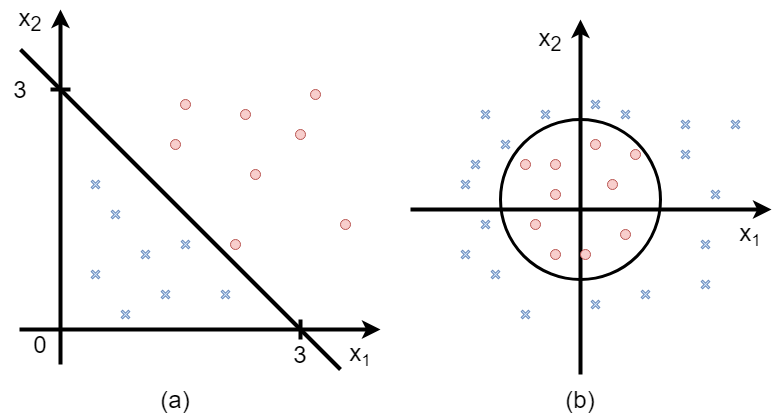

The diagram above was exported from draw.io. Its source (the exported page's mxGraphModel, read from the mxfile embedded in the PNG):
<mxGraphModel dx="782" dy="1064" grid="1" gridSize="10" guides="1" tooltips="1" connect="1" arrows="1" fold="1" page="1" pageScale="1" pageWidth="827" pageHeight="1169" math="0" shadow="0">
  <root>
    <mxCell id="0" />
    <mxCell id="1" parent="0" />
    <mxCell id="aLfK4IL6SH_dngifjg9--8" value="" style="endArrow=classic;html=1;strokeWidth=4;" parent="1" edge="1">
      <mxGeometry width="50" height="50" relative="1" as="geometry">
        <mxPoint x="280" y="595" as="sourcePoint" />
        <mxPoint x="280" y="240" as="targetPoint" />
      </mxGeometry>
    </mxCell>
    <mxCell id="aLfK4IL6SH_dngifjg9--9" value="" style="endArrow=classic;html=1;strokeWidth=4;" parent="1" edge="1">
      <mxGeometry width="50" height="50" relative="1" as="geometry">
        <mxPoint x="239" y="560" as="sourcePoint" />
        <mxPoint x="600" y="560" as="targetPoint" />
      </mxGeometry>
    </mxCell>
    <mxCell id="aLfK4IL6SH_dngifjg9--10" value="&lt;font style=&quot;font-size: 24px&quot;&gt;x&lt;/font&gt;&lt;font style=&quot;font-size: 20px&quot;&gt;&lt;sub&gt;1&lt;/sub&gt;&lt;/font&gt;" style="text;html=1;strokeColor=none;fillColor=none;align=center;verticalAlign=middle;whiteSpace=wrap;rounded=0;" parent="1" vertex="1">
      <mxGeometry x="560" y="575" width="40" height="20" as="geometry" />
    </mxCell>
    <mxCell id="aLfK4IL6SH_dngifjg9--16" value="&lt;font style=&quot;font-size: 24px&quot;&gt;x&lt;sub&gt;2&lt;/sub&gt;&lt;/font&gt;" style="text;html=1;strokeColor=none;fillColor=none;align=center;verticalAlign=middle;whiteSpace=wrap;rounded=0;" parent="1" vertex="1">
      <mxGeometry x="230" y="240" width="40" height="20" as="geometry" />
    </mxCell>
    <mxCell id="Ua3f5oLP4tM5YoOxTJLQ-1" value="" style="endArrow=none;html=1;strokeWidth=4;" parent="1" edge="1">
      <mxGeometry width="50" height="50" relative="1" as="geometry">
        <mxPoint x="270" y="320" as="sourcePoint" />
        <mxPoint x="290" y="320" as="targetPoint" />
      </mxGeometry>
    </mxCell>
    <mxCell id="Ua3f5oLP4tM5YoOxTJLQ-2" value="&lt;font style=&quot;font-size: 24px&quot;&gt;3&lt;br&gt;&lt;/font&gt;" style="text;html=1;strokeColor=none;fillColor=none;align=center;verticalAlign=middle;whiteSpace=wrap;rounded=0;" parent="1" vertex="1">
      <mxGeometry x="220" y="310" width="40" height="20" as="geometry" />
    </mxCell>
    <mxCell id="Ua3f5oLP4tM5YoOxTJLQ-5" value="" style="endArrow=none;html=1;strokeWidth=4;" parent="1" edge="1">
      <mxGeometry width="50" height="50" relative="1" as="geometry">
        <mxPoint x="520" y="550" as="sourcePoint" />
        <mxPoint x="520" y="570" as="targetPoint" />
      </mxGeometry>
    </mxCell>
    <mxCell id="Ua3f5oLP4tM5YoOxTJLQ-6" value="&lt;font style=&quot;font-size: 24px&quot;&gt;3&lt;br&gt;&lt;/font&gt;" style="text;html=1;strokeColor=none;fillColor=none;align=center;verticalAlign=middle;whiteSpace=wrap;rounded=0;" parent="1" vertex="1">
      <mxGeometry x="500" y="575" width="40" height="20" as="geometry" />
    </mxCell>
    <mxCell id="Ua3f5oLP4tM5YoOxTJLQ-7" value="" style="endArrow=none;html=1;strokeWidth=4;" parent="1" edge="1">
      <mxGeometry width="50" height="50" relative="1" as="geometry">
        <mxPoint x="240" y="280" as="sourcePoint" />
        <mxPoint x="560" y="600" as="targetPoint" />
      </mxGeometry>
    </mxCell>
    <mxCell id="Ua3f5oLP4tM5YoOxTJLQ-8" value="" style="shape=cross;whiteSpace=wrap;html=1;rotation=45;fillColor=#dae8fc;strokeColor=#6c8ebf;" parent="1" vertex="1">
      <mxGeometry x="310" y="500" width="10" height="10" as="geometry" />
    </mxCell>
    <mxCell id="Ua3f5oLP4tM5YoOxTJLQ-9" value="" style="shape=cross;whiteSpace=wrap;html=1;rotation=45;fillColor=#dae8fc;strokeColor=#6c8ebf;" parent="1" vertex="1">
      <mxGeometry x="380" y="520" width="10" height="10" as="geometry" />
    </mxCell>
    <mxCell id="Ua3f5oLP4tM5YoOxTJLQ-10" value="" style="shape=cross;whiteSpace=wrap;html=1;rotation=45;fillColor=#dae8fc;strokeColor=#6c8ebf;" parent="1" vertex="1">
      <mxGeometry x="310" y="410" width="10" height="10" as="geometry" />
    </mxCell>
    <mxCell id="Ua3f5oLP4tM5YoOxTJLQ-11" value="" style="shape=cross;whiteSpace=wrap;html=1;rotation=45;fillColor=#dae8fc;strokeColor=#6c8ebf;" parent="1" vertex="1">
      <mxGeometry x="330" y="440" width="10" height="10" as="geometry" />
    </mxCell>
    <mxCell id="Ua3f5oLP4tM5YoOxTJLQ-12" value="" style="shape=cross;whiteSpace=wrap;html=1;rotation=45;fillColor=#dae8fc;strokeColor=#6c8ebf;" parent="1" vertex="1">
      <mxGeometry x="400" y="470" width="10" height="10" as="geometry" />
    </mxCell>
    <mxCell id="Ua3f5oLP4tM5YoOxTJLQ-13" value="" style="shape=cross;whiteSpace=wrap;html=1;rotation=45;fillColor=#dae8fc;strokeColor=#6c8ebf;" parent="1" vertex="1">
      <mxGeometry x="360" y="480" width="10" height="10" as="geometry" />
    </mxCell>
    <mxCell id="Ua3f5oLP4tM5YoOxTJLQ-14" value="" style="shape=cross;whiteSpace=wrap;html=1;rotation=45;fillColor=#dae8fc;strokeColor=#6c8ebf;" parent="1" vertex="1">
      <mxGeometry x="440" y="520" width="10" height="10" as="geometry" />
    </mxCell>
    <mxCell id="Ua3f5oLP4tM5YoOxTJLQ-15" value="" style="shape=cross;whiteSpace=wrap;html=1;rotation=45;fillColor=#dae8fc;strokeColor=#6c8ebf;" parent="1" vertex="1">
      <mxGeometry x="340" y="540" width="10" height="10" as="geometry" />
    </mxCell>
    <mxCell id="Ua3f5oLP4tM5YoOxTJLQ-16" value="" style="ellipse;whiteSpace=wrap;html=1;fillColor=#f8cecc;strokeColor=#b85450;" parent="1" vertex="1">
      <mxGeometry x="400" y="330" width="10" height="10" as="geometry" />
    </mxCell>
    <mxCell id="Ua3f5oLP4tM5YoOxTJLQ-17" value="" style="ellipse;whiteSpace=wrap;html=1;fillColor=#f8cecc;strokeColor=#b85450;" parent="1" vertex="1">
      <mxGeometry x="390" y="370" width="10" height="10" as="geometry" />
    </mxCell>
    <mxCell id="Ua3f5oLP4tM5YoOxTJLQ-18" value="" style="ellipse;whiteSpace=wrap;html=1;fillColor=#f8cecc;strokeColor=#b85450;" parent="1" vertex="1">
      <mxGeometry x="515" y="360" width="10" height="10" as="geometry" />
    </mxCell>
    <mxCell id="Ua3f5oLP4tM5YoOxTJLQ-19" value="" style="ellipse;whiteSpace=wrap;html=1;fillColor=#f8cecc;strokeColor=#b85450;" parent="1" vertex="1">
      <mxGeometry x="470" y="400" width="10" height="10" as="geometry" />
    </mxCell>
    <mxCell id="Ua3f5oLP4tM5YoOxTJLQ-20" value="" style="ellipse;whiteSpace=wrap;html=1;fillColor=#f8cecc;strokeColor=#b85450;" parent="1" vertex="1">
      <mxGeometry x="560" y="450" width="10" height="10" as="geometry" />
    </mxCell>
    <mxCell id="Ua3f5oLP4tM5YoOxTJLQ-21" value="" style="ellipse;whiteSpace=wrap;html=1;fillColor=#f8cecc;strokeColor=#b85450;" parent="1" vertex="1">
      <mxGeometry x="450" y="470" width="10" height="10" as="geometry" />
    </mxCell>
    <mxCell id="Ua3f5oLP4tM5YoOxTJLQ-22" value="" style="ellipse;whiteSpace=wrap;html=1;fillColor=#f8cecc;strokeColor=#b85450;" parent="1" vertex="1">
      <mxGeometry x="460" y="340" width="10" height="10" as="geometry" />
    </mxCell>
    <mxCell id="Ua3f5oLP4tM5YoOxTJLQ-23" value="" style="ellipse;whiteSpace=wrap;html=1;fillColor=#f8cecc;strokeColor=#b85450;" parent="1" vertex="1">
      <mxGeometry x="530" y="320" width="10" height="10" as="geometry" />
    </mxCell>
    <mxCell id="Ua3f5oLP4tM5YoOxTJLQ-24" value="&lt;font style=&quot;font-size: 24px&quot;&gt;0&lt;br&gt;&lt;/font&gt;" style="text;html=1;strokeColor=none;fillColor=none;align=center;verticalAlign=middle;whiteSpace=wrap;rounded=0;" parent="1" vertex="1">
      <mxGeometry x="240" y="565" width="40" height="20" as="geometry" />
    </mxCell>
    <mxCell id="Epte18iXJL4wXOwbyf8F-1" value="" style="endArrow=classic;html=1;strokeWidth=4;" parent="1" edge="1">
      <mxGeometry width="50" height="50" relative="1" as="geometry">
        <mxPoint x="800" y="605" as="sourcePoint" />
        <mxPoint x="800" y="250" as="targetPoint" />
      </mxGeometry>
    </mxCell>
    <mxCell id="Epte18iXJL4wXOwbyf8F-2" value="" style="endArrow=classic;html=1;strokeWidth=4;" parent="1" edge="1">
      <mxGeometry width="50" height="50" relative="1" as="geometry">
        <mxPoint x="630" y="440" as="sourcePoint" />
        <mxPoint x="991" y="440" as="targetPoint" />
      </mxGeometry>
    </mxCell>
    <mxCell id="Epte18iXJL4wXOwbyf8F-10" value="" style="shape=cross;whiteSpace=wrap;html=1;rotation=45;fillColor=#dae8fc;strokeColor=#6c8ebf;" parent="1" vertex="1">
      <mxGeometry x="710" y="500" width="10" height="10" as="geometry" />
    </mxCell>
    <mxCell id="Epte18iXJL4wXOwbyf8F-12" value="" style="shape=cross;whiteSpace=wrap;html=1;rotation=45;fillColor=#dae8fc;strokeColor=#6c8ebf;" parent="1" vertex="1">
      <mxGeometry x="680" y="410" width="10" height="10" as="geometry" />
    </mxCell>
    <mxCell id="Epte18iXJL4wXOwbyf8F-17" value="" style="shape=cross;whiteSpace=wrap;html=1;rotation=45;fillColor=#dae8fc;strokeColor=#6c8ebf;" parent="1" vertex="1">
      <mxGeometry x="740" y="540" width="10" height="10" as="geometry" />
    </mxCell>
    <mxCell id="Epte18iXJL4wXOwbyf8F-19" value="" style="ellipse;whiteSpace=wrap;html=1;fillColor=#f8cecc;strokeColor=#b85450;" parent="1" vertex="1">
      <mxGeometry x="770" y="480" width="10" height="10" as="geometry" />
    </mxCell>
    <mxCell id="Epte18iXJL4wXOwbyf8F-20" value="" style="ellipse;whiteSpace=wrap;html=1;fillColor=#f8cecc;strokeColor=#b85450;" parent="1" vertex="1">
      <mxGeometry x="827" y="410" width="10" height="10" as="geometry" />
    </mxCell>
    <mxCell id="Epte18iXJL4wXOwbyf8F-22" value="" style="ellipse;whiteSpace=wrap;html=1;fillColor=#f8cecc;strokeColor=#b85450;" parent="1" vertex="1">
      <mxGeometry x="770" y="390" width="10" height="10" as="geometry" />
    </mxCell>
    <mxCell id="Epte18iXJL4wXOwbyf8F-23" value="" style="ellipse;whiteSpace=wrap;html=1;fillColor=#f8cecc;strokeColor=#b85450;" parent="1" vertex="1">
      <mxGeometry x="750" y="450" width="10" height="10" as="geometry" />
    </mxCell>
    <mxCell id="Epte18iXJL4wXOwbyf8F-25" value="" style="ellipse;whiteSpace=wrap;html=1;fillColor=#f8cecc;strokeColor=#b85450;" parent="1" vertex="1">
      <mxGeometry x="810" y="370" width="10" height="10" as="geometry" />
    </mxCell>
    <mxCell id="Epte18iXJL4wXOwbyf8F-27" value="" style="ellipse;whiteSpace=wrap;html=1;fillColor=none;strokeWidth=3;" parent="1" vertex="1">
      <mxGeometry x="720" y="350" width="160" height="160" as="geometry" />
    </mxCell>
    <mxCell id="Epte18iXJL4wXOwbyf8F-28" value="" style="ellipse;whiteSpace=wrap;html=1;fillColor=#f8cecc;strokeColor=#b85450;" parent="1" vertex="1">
      <mxGeometry x="770" y="420" width="10" height="10" as="geometry" />
    </mxCell>
    <mxCell id="Epte18iXJL4wXOwbyf8F-29" value="" style="ellipse;whiteSpace=wrap;html=1;fillColor=#f8cecc;strokeColor=#b85450;" parent="1" vertex="1">
      <mxGeometry x="840" y="460" width="10" height="10" as="geometry" />
    </mxCell>
    <mxCell id="Epte18iXJL4wXOwbyf8F-30" value="" style="ellipse;whiteSpace=wrap;html=1;fillColor=#f8cecc;strokeColor=#b85450;" parent="1" vertex="1">
      <mxGeometry x="800" y="480" width="10" height="10" as="geometry" />
    </mxCell>
    <mxCell id="Epte18iXJL4wXOwbyf8F-31" value="" style="ellipse;whiteSpace=wrap;html=1;fillColor=#f8cecc;strokeColor=#b85450;" parent="1" vertex="1">
      <mxGeometry x="850" y="380" width="10" height="10" as="geometry" />
    </mxCell>
    <mxCell id="Epte18iXJL4wXOwbyf8F-32" value="" style="ellipse;whiteSpace=wrap;html=1;fillColor=#f8cecc;strokeColor=#b85450;" parent="1" vertex="1">
      <mxGeometry x="740" y="390" width="10" height="10" as="geometry" />
    </mxCell>
    <mxCell id="Epte18iXJL4wXOwbyf8F-33" value="" style="shape=cross;whiteSpace=wrap;html=1;rotation=45;fillColor=#dae8fc;strokeColor=#6c8ebf;" parent="1" vertex="1">
      <mxGeometry x="920" y="470" width="10" height="10" as="geometry" />
    </mxCell>
    <mxCell id="Epte18iXJL4wXOwbyf8F-34" value="" style="shape=cross;whiteSpace=wrap;html=1;rotation=45;fillColor=#dae8fc;strokeColor=#6c8ebf;" parent="1" vertex="1">
      <mxGeometry x="860" y="520" width="10" height="10" as="geometry" />
    </mxCell>
    <mxCell id="Epte18iXJL4wXOwbyf8F-35" value="" style="shape=cross;whiteSpace=wrap;html=1;rotation=45;fillColor=#dae8fc;strokeColor=#6c8ebf;" parent="1" vertex="1">
      <mxGeometry x="920" y="510" width="10" height="10" as="geometry" />
    </mxCell>
    <mxCell id="Epte18iXJL4wXOwbyf8F-36" value="" style="shape=cross;whiteSpace=wrap;html=1;rotation=45;fillColor=#dae8fc;strokeColor=#6c8ebf;" parent="1" vertex="1">
      <mxGeometry x="810" y="530" width="10" height="10" as="geometry" />
    </mxCell>
    <mxCell id="Epte18iXJL4wXOwbyf8F-37" value="" style="shape=cross;whiteSpace=wrap;html=1;rotation=45;fillColor=#dae8fc;strokeColor=#6c8ebf;" parent="1" vertex="1">
      <mxGeometry x="700" y="340" width="10" height="10" as="geometry" />
    </mxCell>
    <mxCell id="Epte18iXJL4wXOwbyf8F-38" value="" style="shape=cross;whiteSpace=wrap;html=1;rotation=45;fillColor=#dae8fc;strokeColor=#6c8ebf;" parent="1" vertex="1">
      <mxGeometry x="720" y="370" width="10" height="10" as="geometry" />
    </mxCell>
    <mxCell id="Epte18iXJL4wXOwbyf8F-39" value="" style="shape=cross;whiteSpace=wrap;html=1;rotation=45;fillColor=#dae8fc;strokeColor=#6c8ebf;" parent="1" vertex="1">
      <mxGeometry x="690" y="390" width="10" height="10" as="geometry" />
    </mxCell>
    <mxCell id="Epte18iXJL4wXOwbyf8F-40" value="" style="shape=cross;whiteSpace=wrap;html=1;rotation=45;fillColor=#dae8fc;strokeColor=#6c8ebf;" parent="1" vertex="1">
      <mxGeometry x="760" y="340" width="10" height="10" as="geometry" />
    </mxCell>
    <mxCell id="Epte18iXJL4wXOwbyf8F-41" value="" style="shape=cross;whiteSpace=wrap;html=1;rotation=45;fillColor=#dae8fc;strokeColor=#6c8ebf;" parent="1" vertex="1">
      <mxGeometry x="810" y="330" width="10" height="10" as="geometry" />
    </mxCell>
    <mxCell id="Epte18iXJL4wXOwbyf8F-42" value="" style="shape=cross;whiteSpace=wrap;html=1;rotation=45;fillColor=#dae8fc;strokeColor=#6c8ebf;" parent="1" vertex="1">
      <mxGeometry x="840" y="340" width="10" height="10" as="geometry" />
    </mxCell>
    <mxCell id="Epte18iXJL4wXOwbyf8F-43" value="" style="shape=cross;whiteSpace=wrap;html=1;rotation=45;fillColor=#dae8fc;strokeColor=#6c8ebf;" parent="1" vertex="1">
      <mxGeometry x="900" y="350" width="10" height="10" as="geometry" />
    </mxCell>
    <mxCell id="Epte18iXJL4wXOwbyf8F-44" value="" style="shape=cross;whiteSpace=wrap;html=1;rotation=45;fillColor=#dae8fc;strokeColor=#6c8ebf;" parent="1" vertex="1">
      <mxGeometry x="900" y="380" width="10" height="10" as="geometry" />
    </mxCell>
    <mxCell id="Epte18iXJL4wXOwbyf8F-45" value="" style="shape=cross;whiteSpace=wrap;html=1;rotation=45;fillColor=#dae8fc;strokeColor=#6c8ebf;" parent="1" vertex="1">
      <mxGeometry x="950" y="350" width="10" height="10" as="geometry" />
    </mxCell>
    <mxCell id="Epte18iXJL4wXOwbyf8F-46" value="" style="shape=cross;whiteSpace=wrap;html=1;rotation=45;fillColor=#dae8fc;strokeColor=#6c8ebf;" parent="1" vertex="1">
      <mxGeometry x="930" y="420" width="10" height="10" as="geometry" />
    </mxCell>
    <mxCell id="Epte18iXJL4wXOwbyf8F-47" value="" style="shape=cross;whiteSpace=wrap;html=1;rotation=45;fillColor=#dae8fc;strokeColor=#6c8ebf;" parent="1" vertex="1">
      <mxGeometry x="700" y="450" width="10" height="10" as="geometry" />
    </mxCell>
    <mxCell id="Epte18iXJL4wXOwbyf8F-48" value="" style="shape=cross;whiteSpace=wrap;html=1;rotation=45;fillColor=#dae8fc;strokeColor=#6c8ebf;" parent="1" vertex="1">
      <mxGeometry x="680" y="480" width="10" height="10" as="geometry" />
    </mxCell>
    <mxCell id="Epte18iXJL4wXOwbyf8F-49" value="&lt;font style=&quot;font-size: 24px&quot;&gt;x&lt;/font&gt;&lt;font style=&quot;font-size: 20px&quot;&gt;&lt;sub&gt;1&lt;/sub&gt;&lt;/font&gt;" style="text;html=1;strokeColor=none;fillColor=none;align=center;verticalAlign=middle;whiteSpace=wrap;rounded=0;" parent="1" vertex="1">
      <mxGeometry x="950" y="455" width="40" height="20" as="geometry" />
    </mxCell>
    <mxCell id="Epte18iXJL4wXOwbyf8F-50" value="&lt;font style=&quot;font-size: 24px&quot;&gt;x&lt;sub&gt;2&lt;/sub&gt;&lt;/font&gt;" style="text;html=1;strokeColor=none;fillColor=none;align=center;verticalAlign=middle;whiteSpace=wrap;rounded=0;" parent="1" vertex="1">
      <mxGeometry x="750" y="260" width="40" height="20" as="geometry" />
    </mxCell>
    <mxCell id="JyoxpRENGmiwAmKZaFir-1" value="&lt;font style=&quot;font-size: 24px&quot;&gt;(a)&lt;br&gt;&lt;/font&gt;" style="text;html=1;strokeColor=none;fillColor=none;align=center;verticalAlign=middle;whiteSpace=wrap;rounded=0;" vertex="1" parent="1">
      <mxGeometry x="375" y="620" width="40" height="20" as="geometry" />
    </mxCell>
    <mxCell id="JyoxpRENGmiwAmKZaFir-2" value="&lt;font style=&quot;font-size: 24px&quot;&gt;(b)&lt;br&gt;&lt;/font&gt;" style="text;html=1;strokeColor=none;fillColor=none;align=center;verticalAlign=middle;whiteSpace=wrap;rounded=0;" vertex="1" parent="1">
      <mxGeometry x="780" y="620" width="40" height="20" as="geometry" />
    </mxCell>
  </root>
</mxGraphModel>